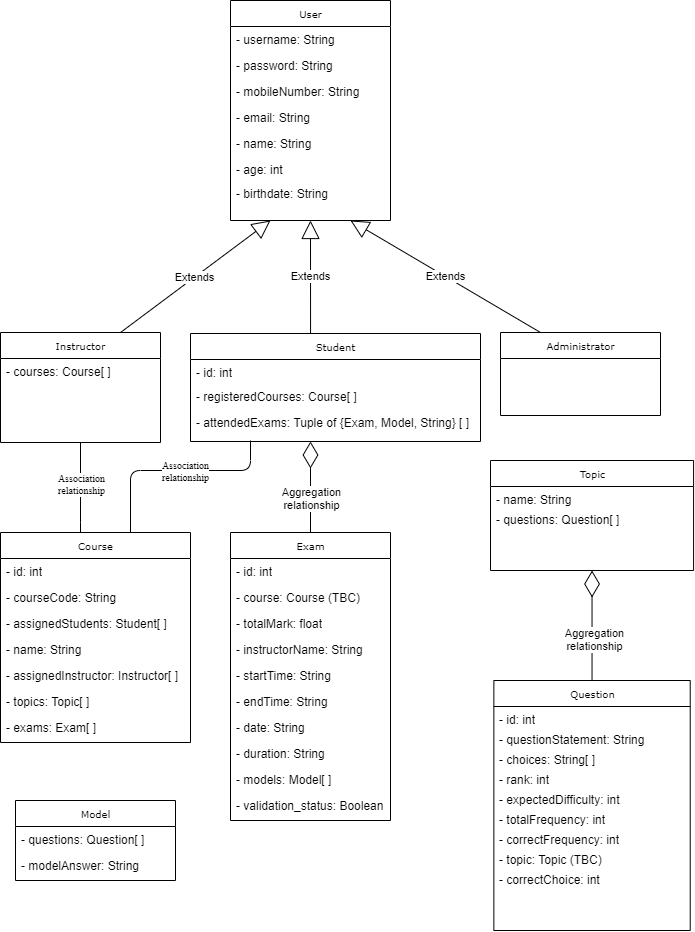

The diagram above was exported from draw.io. Its source (the exported page's mxGraphModel, read from the mxfile embedded in the PNG):
<mxGraphModel dx="1955" dy="2188" grid="1" gridSize="10" guides="1" tooltips="1" connect="1" arrows="1" fold="1" page="1" pageScale="1" pageWidth="850" pageHeight="1100" background="#ffffff" math="0" shadow="0">
  <root>
    <mxCell id="0" />
    <mxCell id="1" parent="0" />
    <mxCell id="17acba5748e5396b-2" value="Exam" style="swimlane;html=1;fontStyle=0;childLayout=stackLayout;horizontal=1;startSize=26;fillColor=none;horizontalStack=0;resizeParent=1;resizeLast=0;collapsible=1;marginBottom=0;swimlaneFillColor=#ffffff;rounded=0;shadow=0;comic=0;labelBackgroundColor=none;strokeWidth=1;fontFamily=Verdana;fontSize=10;align=center;" parent="1" vertex="1">
      <mxGeometry x="690" y="82" width="160" height="288" as="geometry">
        <mxRectangle x="690" y="82" width="60" height="26" as="alternateBounds" />
      </mxGeometry>
    </mxCell>
    <mxCell id="17acba5748e5396b-3" value="- id: int" style="text;html=1;strokeColor=none;fillColor=none;align=left;verticalAlign=top;spacingLeft=4;spacingRight=4;whiteSpace=wrap;overflow=hidden;rotatable=0;points=[[0,0.5],[1,0.5]];portConstraint=eastwest;" parent="17acba5748e5396b-2" vertex="1">
      <mxGeometry y="26" width="160" height="26" as="geometry" />
    </mxCell>
    <mxCell id="17acba5748e5396b-4" value="- course: Course (TBC)" style="text;html=1;strokeColor=none;fillColor=none;align=left;verticalAlign=top;spacingLeft=4;spacingRight=4;whiteSpace=wrap;overflow=hidden;rotatable=0;points=[[0,0.5],[1,0.5]];portConstraint=eastwest;" parent="17acba5748e5396b-2" vertex="1">
      <mxGeometry y="52" width="160" height="26" as="geometry" />
    </mxCell>
    <mxCell id="17acba5748e5396b-6" value="- totalMark: float" style="text;html=1;strokeColor=none;fillColor=none;align=left;verticalAlign=top;spacingLeft=4;spacingRight=4;whiteSpace=wrap;overflow=hidden;rotatable=0;points=[[0,0.5],[1,0.5]];portConstraint=eastwest;" parent="17acba5748e5396b-2" vertex="1">
      <mxGeometry y="78" width="160" height="26" as="geometry" />
    </mxCell>
    <mxCell id="17acba5748e5396b-9" value="- instructorName: String" style="text;html=1;strokeColor=none;fillColor=none;align=left;verticalAlign=top;spacingLeft=4;spacingRight=4;whiteSpace=wrap;overflow=hidden;rotatable=0;points=[[0,0.5],[1,0.5]];portConstraint=eastwest;" parent="17acba5748e5396b-2" vertex="1">
      <mxGeometry y="104" width="160" height="26" as="geometry" />
    </mxCell>
    <mxCell id="17acba5748e5396b-8" value="- startTime: String" style="text;html=1;strokeColor=none;fillColor=none;align=left;verticalAlign=top;spacingLeft=4;spacingRight=4;whiteSpace=wrap;overflow=hidden;rotatable=0;points=[[0,0.5],[1,0.5]];portConstraint=eastwest;" parent="17acba5748e5396b-2" vertex="1">
      <mxGeometry y="130" width="160" height="26" as="geometry" />
    </mxCell>
    <mxCell id="CJgZ-Rj0HuNLXwye84H4-7" value="- endTime: String" style="text;html=1;strokeColor=none;fillColor=none;align=left;verticalAlign=top;spacingLeft=4;spacingRight=4;whiteSpace=wrap;overflow=hidden;rotatable=0;points=[[0,0.5],[1,0.5]];portConstraint=eastwest;" vertex="1" parent="17acba5748e5396b-2">
      <mxGeometry y="156" width="160" height="26" as="geometry" />
    </mxCell>
    <mxCell id="oyhcnlYPrqDu7WeIcQeO-30" value="- date: String" style="text;html=1;strokeColor=none;fillColor=none;align=left;verticalAlign=top;spacingLeft=4;spacingRight=4;whiteSpace=wrap;overflow=hidden;rotatable=0;points=[[0,0.5],[1,0.5]];portConstraint=eastwest;" parent="17acba5748e5396b-2" vertex="1">
      <mxGeometry y="182" width="160" height="26" as="geometry" />
    </mxCell>
    <mxCell id="oampi2eBJbe0pvh5_UFO-23" value="- duration: String" style="text;html=1;strokeColor=none;fillColor=none;align=left;verticalAlign=top;spacingLeft=4;spacingRight=4;whiteSpace=wrap;overflow=hidden;rotatable=0;points=[[0,0.5],[1,0.5]];portConstraint=eastwest;" parent="17acba5748e5396b-2" vertex="1">
      <mxGeometry y="208" width="160" height="26" as="geometry" />
    </mxCell>
    <mxCell id="CJgZ-Rj0HuNLXwye84H4-1" value="- models: Model[ ]" style="text;html=1;strokeColor=none;fillColor=none;align=left;verticalAlign=top;spacingLeft=4;spacingRight=4;whiteSpace=wrap;overflow=hidden;rotatable=0;points=[[0,0.5],[1,0.5]];portConstraint=eastwest;" vertex="1" parent="17acba5748e5396b-2">
      <mxGeometry y="234" width="160" height="26" as="geometry" />
    </mxCell>
    <mxCell id="CJgZ-Rj0HuNLXwye84H4-6" value="- validation_status: Boolean" style="text;html=1;strokeColor=none;fillColor=none;align=left;verticalAlign=top;spacingLeft=4;spacingRight=4;whiteSpace=wrap;overflow=hidden;rotatable=0;points=[[0,0.5],[1,0.5]];portConstraint=eastwest;" vertex="1" parent="17acba5748e5396b-2">
      <mxGeometry y="260" width="160" height="26" as="geometry" />
    </mxCell>
    <mxCell id="17acba5748e5396b-20" value="User" style="swimlane;html=1;fontStyle=0;childLayout=stackLayout;horizontal=1;startSize=26;fillColor=none;horizontalStack=0;resizeParent=1;resizeLast=0;collapsible=1;marginBottom=0;swimlaneFillColor=#ffffff;rounded=0;shadow=0;comic=0;labelBackgroundColor=none;strokeWidth=1;fontFamily=Verdana;fontSize=10;align=center;" parent="1" vertex="1">
      <mxGeometry x="690" y="-450" width="160" height="220" as="geometry" />
    </mxCell>
    <mxCell id="17acba5748e5396b-21" value="- username: String" style="text;html=1;strokeColor=none;fillColor=none;align=left;verticalAlign=top;spacingLeft=4;spacingRight=4;whiteSpace=wrap;overflow=hidden;rotatable=0;points=[[0,0.5],[1,0.5]];portConstraint=eastwest;" parent="17acba5748e5396b-20" vertex="1">
      <mxGeometry y="26" width="160" height="26" as="geometry" />
    </mxCell>
    <mxCell id="17acba5748e5396b-24" value="- password: String" style="text;html=1;strokeColor=none;fillColor=none;align=left;verticalAlign=top;spacingLeft=4;spacingRight=4;whiteSpace=wrap;overflow=hidden;rotatable=0;points=[[0,0.5],[1,0.5]];portConstraint=eastwest;" parent="17acba5748e5396b-20" vertex="1">
      <mxGeometry y="52" width="160" height="26" as="geometry" />
    </mxCell>
    <mxCell id="17acba5748e5396b-26" value="- mobileNumber: String" style="text;html=1;strokeColor=none;fillColor=none;align=left;verticalAlign=top;spacingLeft=4;spacingRight=4;whiteSpace=wrap;overflow=hidden;rotatable=0;points=[[0,0.5],[1,0.5]];portConstraint=eastwest;" parent="17acba5748e5396b-20" vertex="1">
      <mxGeometry y="78" width="160" height="26" as="geometry" />
    </mxCell>
    <mxCell id="oampi2eBJbe0pvh5_UFO-2" value="- email: String" style="text;html=1;strokeColor=none;fillColor=none;align=left;verticalAlign=top;spacingLeft=4;spacingRight=4;whiteSpace=wrap;overflow=hidden;rotatable=0;points=[[0,0.5],[1,0.5]];portConstraint=eastwest;" parent="17acba5748e5396b-20" vertex="1">
      <mxGeometry y="104" width="160" height="26" as="geometry" />
    </mxCell>
    <mxCell id="oampi2eBJbe0pvh5_UFO-3" value="- name: String" style="text;html=1;strokeColor=none;fillColor=none;align=left;verticalAlign=top;spacingLeft=4;spacingRight=4;whiteSpace=wrap;overflow=hidden;rotatable=0;points=[[0,0.5],[1,0.5]];portConstraint=eastwest;" parent="17acba5748e5396b-20" vertex="1">
      <mxGeometry y="130" width="160" height="26" as="geometry" />
    </mxCell>
    <mxCell id="oampi2eBJbe0pvh5_UFO-24" value="- age: int" style="text;html=1;strokeColor=none;fillColor=none;align=left;verticalAlign=top;spacingLeft=4;spacingRight=4;whiteSpace=wrap;overflow=hidden;rotatable=0;points=[[0,0.5],[1,0.5]];portConstraint=eastwest;" parent="17acba5748e5396b-20" vertex="1">
      <mxGeometry y="156" width="160" height="24" as="geometry" />
    </mxCell>
    <mxCell id="oampi2eBJbe0pvh5_UFO-25" value="- birthdate: String" style="text;html=1;strokeColor=none;fillColor=none;align=left;verticalAlign=top;spacingLeft=4;spacingRight=4;whiteSpace=wrap;overflow=hidden;rotatable=0;points=[[0,0.5],[1,0.5]];portConstraint=eastwest;" parent="17acba5748e5396b-20" vertex="1">
      <mxGeometry y="180" width="160" height="26" as="geometry" />
    </mxCell>
    <mxCell id="17acba5748e5396b-30" value="Instructor" style="swimlane;html=1;fontStyle=0;childLayout=stackLayout;horizontal=1;startSize=26;fillColor=none;horizontalStack=0;resizeParent=1;resizeLast=0;collapsible=1;marginBottom=0;swimlaneFillColor=#ffffff;rounded=0;shadow=0;comic=0;labelBackgroundColor=none;strokeWidth=1;fontFamily=Verdana;fontSize=10;align=center;" parent="1" vertex="1">
      <mxGeometry x="460" y="-118" width="160" height="110" as="geometry" />
    </mxCell>
    <mxCell id="oampi2eBJbe0pvh5_UFO-17" value="- courses: Course[ ]" style="text;html=1;strokeColor=none;fillColor=none;align=left;verticalAlign=top;spacingLeft=4;spacingRight=4;whiteSpace=wrap;overflow=hidden;rotatable=0;points=[[0,0.5],[1,0.5]];portConstraint=eastwest;" parent="17acba5748e5396b-30" vertex="1">
      <mxGeometry y="26" width="160" height="26" as="geometry" />
    </mxCell>
    <mxCell id="17acba5748e5396b-44" value="Administrator" style="swimlane;html=1;fontStyle=0;childLayout=stackLayout;horizontal=1;startSize=26;fillColor=none;horizontalStack=0;resizeParent=1;resizeLast=0;collapsible=1;marginBottom=0;swimlaneFillColor=#ffffff;rounded=0;shadow=0;comic=0;labelBackgroundColor=none;strokeWidth=1;fontFamily=Verdana;fontSize=10;align=center;" parent="1" vertex="1">
      <mxGeometry x="960" y="-118" width="160" height="83" as="geometry" />
    </mxCell>
    <mxCell id="5d2195bd80daf111-1" value="Course" style="swimlane;html=1;fontStyle=0;childLayout=stackLayout;horizontal=1;startSize=26;fillColor=none;horizontalStack=0;resizeParent=1;resizeLast=0;collapsible=1;marginBottom=0;swimlaneFillColor=#ffffff;rounded=0;shadow=0;comic=0;labelBackgroundColor=none;strokeWidth=1;fontFamily=Verdana;fontSize=10;align=center;" parent="1" vertex="1">
      <mxGeometry x="460" y="82" width="190" height="210" as="geometry" />
    </mxCell>
    <mxCell id="5d2195bd80daf111-2" value="- id: int" style="text;html=1;strokeColor=none;fillColor=none;align=left;verticalAlign=top;spacingLeft=4;spacingRight=4;whiteSpace=wrap;overflow=hidden;rotatable=0;points=[[0,0.5],[1,0.5]];portConstraint=eastwest;" parent="5d2195bd80daf111-1" vertex="1">
      <mxGeometry y="26" width="190" height="26" as="geometry" />
    </mxCell>
    <mxCell id="5d2195bd80daf111-3" value="- courseCode: String" style="text;html=1;strokeColor=none;fillColor=none;align=left;verticalAlign=top;spacingLeft=4;spacingRight=4;whiteSpace=wrap;overflow=hidden;rotatable=0;points=[[0,0.5],[1,0.5]];portConstraint=eastwest;" parent="5d2195bd80daf111-1" vertex="1">
      <mxGeometry y="52" width="190" height="26" as="geometry" />
    </mxCell>
    <mxCell id="oyhcnlYPrqDu7WeIcQeO-9" value="- assignedStudents: Student[ ]" style="text;html=1;strokeColor=none;fillColor=none;align=left;verticalAlign=top;spacingLeft=4;spacingRight=4;whiteSpace=wrap;overflow=hidden;rotatable=0;points=[[0,0.5],[1,0.5]];portConstraint=eastwest;" parent="5d2195bd80daf111-1" vertex="1">
      <mxGeometry y="78" width="190" height="26" as="geometry" />
    </mxCell>
    <mxCell id="5d2195bd80daf111-4" value="- name: String" style="text;html=1;strokeColor=none;fillColor=none;align=left;verticalAlign=top;spacingLeft=4;spacingRight=4;whiteSpace=wrap;overflow=hidden;rotatable=0;points=[[0,0.5],[1,0.5]];portConstraint=eastwest;" parent="5d2195bd80daf111-1" vertex="1">
      <mxGeometry y="104" width="190" height="26" as="geometry" />
    </mxCell>
    <mxCell id="oampi2eBJbe0pvh5_UFO-16" value="- assignedInstructor: Instructor[ ]" style="text;html=1;strokeColor=none;fillColor=none;align=left;verticalAlign=top;spacingLeft=4;spacingRight=4;whiteSpace=wrap;overflow=hidden;rotatable=0;points=[[0,0.5],[1,0.5]];portConstraint=eastwest;" parent="5d2195bd80daf111-1" vertex="1">
      <mxGeometry y="130" width="190" height="26" as="geometry" />
    </mxCell>
    <mxCell id="oyhcnlYPrqDu7WeIcQeO-3" value="- topics: Topic[ ]" style="text;html=1;strokeColor=none;fillColor=none;align=left;verticalAlign=top;spacingLeft=4;spacingRight=4;whiteSpace=wrap;overflow=hidden;rotatable=0;points=[[0,0.5],[1,0.5]];portConstraint=eastwest;" parent="5d2195bd80daf111-1" vertex="1">
      <mxGeometry y="156" width="190" height="26" as="geometry" />
    </mxCell>
    <mxCell id="oyhcnlYPrqDu7WeIcQeO-4" value="- exams: Exam[ ]" style="text;html=1;strokeColor=none;fillColor=none;align=left;verticalAlign=top;spacingLeft=4;spacingRight=4;whiteSpace=wrap;overflow=hidden;rotatable=0;points=[[0,0.5],[1,0.5]];portConstraint=eastwest;" parent="5d2195bd80daf111-1" vertex="1">
      <mxGeometry y="182" width="190" height="28" as="geometry" />
    </mxCell>
    <mxCell id="5d2195bd80daf111-5" value="Student" style="swimlane;html=1;fontStyle=0;childLayout=stackLayout;horizontal=1;startSize=26;fillColor=none;horizontalStack=0;resizeParent=1;resizeLast=0;collapsible=1;marginBottom=0;swimlaneFillColor=#ffffff;rounded=0;shadow=0;comic=0;labelBackgroundColor=none;strokeWidth=1;fontFamily=Verdana;fontSize=10;align=center;" parent="1" vertex="1">
      <mxGeometry x="650" y="-117" width="290" height="108" as="geometry" />
    </mxCell>
    <mxCell id="5d2195bd80daf111-6" value="- id: int" style="text;html=1;strokeColor=none;fillColor=none;align=left;verticalAlign=top;spacingLeft=4;spacingRight=4;whiteSpace=wrap;overflow=hidden;rotatable=0;points=[[0,0.5],[1,0.5]];portConstraint=eastwest;" parent="5d2195bd80daf111-5" vertex="1">
      <mxGeometry y="26" width="290" height="24" as="geometry" />
    </mxCell>
    <mxCell id="oampi2eBJbe0pvh5_UFO-39" value="- registeredCourses: Course[ ]" style="text;html=1;strokeColor=none;fillColor=none;align=left;verticalAlign=top;spacingLeft=4;spacingRight=4;whiteSpace=wrap;overflow=hidden;rotatable=0;points=[[0,0.5],[1,0.5]];portConstraint=eastwest;" parent="5d2195bd80daf111-5" vertex="1">
      <mxGeometry y="50" width="290" height="26" as="geometry" />
    </mxCell>
    <mxCell id="oyhcnlYPrqDu7WeIcQeO-6" value="- attendedExams: Tuple of {Exam, Model, String} [ ]" style="text;html=1;strokeColor=none;fillColor=none;align=left;verticalAlign=top;spacingLeft=4;spacingRight=4;whiteSpace=wrap;overflow=hidden;rotatable=0;points=[[0,0.5],[1,0.5]];portConstraint=eastwest;" parent="5d2195bd80daf111-5" vertex="1">
      <mxGeometry y="76" width="290" height="26" as="geometry" />
    </mxCell>
    <mxCell id="oampi2eBJbe0pvh5_UFO-13" value="Extends" style="endArrow=block;endSize=16;endFill=0;html=1;entryX=0.25;entryY=1;entryDx=0;entryDy=0;exitX=0.75;exitY=0;exitDx=0;exitDy=0;" parent="1" source="17acba5748e5396b-30" target="17acba5748e5396b-20" edge="1">
      <mxGeometry width="160" relative="1" as="geometry">
        <mxPoint x="750" y="-128" as="sourcePoint" />
        <mxPoint x="910" y="-128" as="targetPoint" />
      </mxGeometry>
    </mxCell>
    <mxCell id="oampi2eBJbe0pvh5_UFO-14" value="Extends" style="endArrow=block;endSize=16;endFill=0;html=1;entryX=0.75;entryY=1;entryDx=0;entryDy=0;exitX=0.25;exitY=0;exitDx=0;exitDy=0;" parent="1" source="17acba5748e5396b-44" target="17acba5748e5396b-20" edge="1">
      <mxGeometry width="160" relative="1" as="geometry">
        <mxPoint x="750" y="-128" as="sourcePoint" />
        <mxPoint x="910" y="-128" as="targetPoint" />
        <Array as="points" />
      </mxGeometry>
    </mxCell>
    <mxCell id="oampi2eBJbe0pvh5_UFO-15" value="Extends" style="endArrow=block;endSize=16;endFill=0;html=1;entryX=0.5;entryY=1;entryDx=0;entryDy=0;exitX=0.414;exitY=0.002;exitDx=0;exitDy=0;exitPerimeter=0;" parent="1" source="5d2195bd80daf111-5" target="17acba5748e5396b-20" edge="1">
      <mxGeometry width="160" relative="1" as="geometry">
        <mxPoint x="770" y="-120" as="sourcePoint" />
        <mxPoint x="776" y="-180" as="targetPoint" />
      </mxGeometry>
    </mxCell>
    <mxCell id="oampi2eBJbe0pvh5_UFO-19" value="" style="endArrow=none;html=1;edgeStyle=orthogonalEdgeStyle;exitX=0.5;exitY=1;exitDx=0;exitDy=0;" parent="1" source="17acba5748e5396b-30" edge="1">
      <mxGeometry relative="1" as="geometry">
        <mxPoint x="550" y="52" as="sourcePoint" />
        <mxPoint x="540" y="82" as="targetPoint" />
        <Array as="points">
          <mxPoint x="540" y="82" />
        </Array>
      </mxGeometry>
    </mxCell>
    <mxCell id="oampi2eBJbe0pvh5_UFO-22" value="&lt;p style=&quot;margin-top: 0pt ; margin-bottom: 0pt ; margin-left: 0in ; text-align: left ; direction: ltr ; unicode-bidi: embed ; word-break: normal ; font-size: 10px&quot;&gt;&lt;span style=&quot;font-family: &amp;#34;century schoolbook&amp;#34;&quot;&gt;&lt;font style=&quot;font-size: 10px&quot;&gt;Association&lt;br&gt;&lt;/font&gt;&lt;/span&gt;&lt;span style=&quot;font-family: &amp;#34;century schoolbook&amp;#34;&quot;&gt;relationship&lt;/span&gt;&lt;/p&gt;" style="edgeLabel;html=1;align=center;verticalAlign=middle;resizable=0;points=[];" parent="oampi2eBJbe0pvh5_UFO-19" vertex="1" connectable="0">
      <mxGeometry x="0.2573" relative="1" as="geometry">
        <mxPoint y="-16.57" as="offset" />
      </mxGeometry>
    </mxCell>
    <mxCell id="oampi2eBJbe0pvh5_UFO-29" value="" style="endArrow=diamondThin;endFill=0;endSize=24;html=1;exitX=0.5;exitY=0;exitDx=0;exitDy=0;" parent="1" source="17acba5748e5396b-2" edge="1">
      <mxGeometry width="160" relative="1" as="geometry">
        <mxPoint x="640" y="52" as="sourcePoint" />
        <mxPoint x="770" y="-9" as="targetPoint" />
      </mxGeometry>
    </mxCell>
    <mxCell id="oampi2eBJbe0pvh5_UFO-30" value="Aggregation&lt;br&gt;relationship" style="edgeLabel;html=1;align=center;verticalAlign=middle;resizable=0;points=[];" parent="oampi2eBJbe0pvh5_UFO-29" vertex="1" connectable="0">
      <mxGeometry x="-0.2074" relative="1" as="geometry">
        <mxPoint as="offset" />
      </mxGeometry>
    </mxCell>
    <mxCell id="oampi2eBJbe0pvh5_UFO-31" value="Question" style="swimlane;html=1;fontStyle=0;childLayout=stackLayout;horizontal=1;startSize=26;fillColor=none;horizontalStack=0;resizeParent=1;resizeLast=0;collapsible=1;marginBottom=0;swimlaneFillColor=#ffffff;rounded=0;shadow=0;comic=0;labelBackgroundColor=none;strokeWidth=1;fontFamily=Verdana;fontSize=10;align=center;" parent="1" vertex="1">
      <mxGeometry x="953.36" y="230" width="196.36" height="250" as="geometry" />
    </mxCell>
    <mxCell id="CJgZ-Rj0HuNLXwye84H4-11" value="- id: int" style="text;html=1;strokeColor=none;fillColor=none;align=left;verticalAlign=top;spacingLeft=4;spacingRight=4;whiteSpace=wrap;overflow=hidden;rotatable=0;points=[[0,0.5],[1,0.5]];portConstraint=eastwest;" vertex="1" parent="oampi2eBJbe0pvh5_UFO-31">
      <mxGeometry y="26" width="196.36" height="20" as="geometry" />
    </mxCell>
    <mxCell id="CJgZ-Rj0HuNLXwye84H4-8" value="- questionStatement: String" style="text;html=1;strokeColor=none;fillColor=none;align=left;verticalAlign=top;spacingLeft=4;spacingRight=4;whiteSpace=wrap;overflow=hidden;rotatable=0;points=[[0,0.5],[1,0.5]];portConstraint=eastwest;" vertex="1" parent="oampi2eBJbe0pvh5_UFO-31">
      <mxGeometry y="46" width="196.36" height="20" as="geometry" />
    </mxCell>
    <mxCell id="oyhcnlYPrqDu7WeIcQeO-15" value="- choices: String[ ]" style="text;html=1;strokeColor=none;fillColor=none;align=left;verticalAlign=top;spacingLeft=4;spacingRight=4;whiteSpace=wrap;overflow=hidden;rotatable=0;points=[[0,0.5],[1,0.5]];portConstraint=eastwest;" parent="oampi2eBJbe0pvh5_UFO-31" vertex="1">
      <mxGeometry y="66" width="196.36" height="20" as="geometry" />
    </mxCell>
    <mxCell id="oampi2eBJbe0pvh5_UFO-35" value="- rank: int" style="text;html=1;strokeColor=none;fillColor=none;align=left;verticalAlign=top;spacingLeft=4;spacingRight=4;whiteSpace=wrap;overflow=hidden;rotatable=0;points=[[0,0.5],[1,0.5]];portConstraint=eastwest;" parent="oampi2eBJbe0pvh5_UFO-31" vertex="1">
      <mxGeometry y="86" width="196.36" height="20" as="geometry" />
    </mxCell>
    <mxCell id="oampi2eBJbe0pvh5_UFO-34" value="- expectedDifficulty: int" style="text;html=1;strokeColor=none;fillColor=none;align=left;verticalAlign=top;spacingLeft=4;spacingRight=4;whiteSpace=wrap;overflow=hidden;rotatable=0;points=[[0,0.5],[1,0.5]];portConstraint=eastwest;" parent="oampi2eBJbe0pvh5_UFO-31" vertex="1">
      <mxGeometry y="106" width="196.36" height="20" as="geometry" />
    </mxCell>
    <mxCell id="oyhcnlYPrqDu7WeIcQeO-16" value="- totalFrequency: int" style="text;html=1;strokeColor=none;fillColor=none;align=left;verticalAlign=top;spacingLeft=4;spacingRight=4;whiteSpace=wrap;overflow=hidden;rotatable=0;points=[[0,0.5],[1,0.5]];portConstraint=eastwest;" parent="oampi2eBJbe0pvh5_UFO-31" vertex="1">
      <mxGeometry y="126" width="196.36" height="20" as="geometry" />
    </mxCell>
    <mxCell id="oyhcnlYPrqDu7WeIcQeO-17" value="- correctFrequency: int" style="text;html=1;strokeColor=none;fillColor=none;align=left;verticalAlign=top;spacingLeft=4;spacingRight=4;whiteSpace=wrap;overflow=hidden;rotatable=0;points=[[0,0.5],[1,0.5]];portConstraint=eastwest;" parent="oampi2eBJbe0pvh5_UFO-31" vertex="1">
      <mxGeometry y="146" width="196.36" height="20" as="geometry" />
    </mxCell>
    <mxCell id="oyhcnlYPrqDu7WeIcQeO-19" value="- topic: Topic (TBC)&lt;br&gt;" style="text;html=1;strokeColor=none;fillColor=none;align=left;verticalAlign=top;spacingLeft=4;spacingRight=4;whiteSpace=wrap;overflow=hidden;rotatable=0;points=[[0,0.5],[1,0.5]];portConstraint=eastwest;" parent="oampi2eBJbe0pvh5_UFO-31" vertex="1">
      <mxGeometry y="166" width="196.36" height="20" as="geometry" />
    </mxCell>
    <mxCell id="CJgZ-Rj0HuNLXwye84H4-10" value="- correctChoice: int" style="text;html=1;strokeColor=none;fillColor=none;align=left;verticalAlign=top;spacingLeft=4;spacingRight=4;whiteSpace=wrap;overflow=hidden;rotatable=0;points=[[0,0.5],[1,0.5]];portConstraint=eastwest;" vertex="1" parent="oampi2eBJbe0pvh5_UFO-31">
      <mxGeometry y="186" width="196.36" height="20" as="geometry" />
    </mxCell>
    <mxCell id="oampi2eBJbe0pvh5_UFO-36" value="" style="endArrow=diamondThin;endFill=0;endSize=24;html=1;exitX=0.5;exitY=0;exitDx=0;exitDy=0;entryX=0.5;entryY=1;entryDx=0;entryDy=0;" parent="1" source="oampi2eBJbe0pvh5_UFO-31" target="oyhcnlYPrqDu7WeIcQeO-10" edge="1">
      <mxGeometry width="160" relative="1" as="geometry">
        <mxPoint x="887.11" y="243" as="sourcePoint" />
        <mxPoint x="790.11" y="243" as="targetPoint" />
        <Array as="points" />
      </mxGeometry>
    </mxCell>
    <mxCell id="oampi2eBJbe0pvh5_UFO-38" value="&lt;span style=&quot;color: rgb(0 , 0 , 0) ; font-family: &amp;#34;helvetica&amp;#34; ; font-size: 11px ; font-style: normal ; font-weight: 400 ; letter-spacing: normal ; text-align: center ; text-indent: 0px ; text-transform: none ; word-spacing: 0px ; background-color: rgb(255 , 255 , 255) ; display: inline ; float: none&quot;&gt;Aggregation&lt;/span&gt;&lt;br style=&quot;color: rgb(0 , 0 , 0) ; font-family: &amp;#34;helvetica&amp;#34; ; font-size: 11px ; font-style: normal ; font-weight: 400 ; letter-spacing: normal ; text-align: center ; text-indent: 0px ; text-transform: none ; word-spacing: 0px&quot;&gt;relationship" style="edgeLabel;html=1;align=center;verticalAlign=middle;resizable=0;points=[];" parent="oampi2eBJbe0pvh5_UFO-36" vertex="1" connectable="0">
      <mxGeometry x="-0.2285" y="-1" relative="1" as="geometry">
        <mxPoint as="offset" />
      </mxGeometry>
    </mxCell>
    <mxCell id="oyhcnlYPrqDu7WeIcQeO-7" value="" style="endArrow=none;html=1;edgeStyle=orthogonalEdgeStyle;entryX=0.75;entryY=0;entryDx=0;entryDy=0;" parent="1" edge="1">
      <mxGeometry relative="1" as="geometry">
        <mxPoint x="710" y="-10" as="sourcePoint" />
        <mxPoint x="590" y="82" as="targetPoint" />
        <Array as="points">
          <mxPoint x="710" y="20" />
          <mxPoint x="590" y="20" />
        </Array>
      </mxGeometry>
    </mxCell>
    <mxCell id="oyhcnlYPrqDu7WeIcQeO-8" value="&lt;p style=&quot;margin-top: 0pt ; margin-bottom: 0pt ; margin-left: 0in ; text-align: left ; direction: ltr ; unicode-bidi: embed ; word-break: normal ; font-size: 10px&quot;&gt;&lt;span style=&quot;font-family: &amp;#34;century schoolbook&amp;#34;&quot;&gt;&lt;font style=&quot;font-size: 10px&quot;&gt;Association&lt;br&gt;&lt;/font&gt;&lt;/span&gt;&lt;span style=&quot;font-family: &amp;#34;century schoolbook&amp;#34;&quot;&gt;relationship&lt;/span&gt;&lt;/p&gt;" style="edgeLabel;html=1;align=center;verticalAlign=middle;resizable=0;points=[];" parent="oyhcnlYPrqDu7WeIcQeO-7" vertex="1" connectable="0">
      <mxGeometry x="0.2573" relative="1" as="geometry">
        <mxPoint x="36.31" as="offset" />
      </mxGeometry>
    </mxCell>
    <mxCell id="oyhcnlYPrqDu7WeIcQeO-10" value="Topic" style="swimlane;html=1;fontStyle=0;childLayout=stackLayout;horizontal=1;startSize=26;fillColor=none;horizontalStack=0;resizeParent=1;resizeLast=0;collapsible=1;marginBottom=0;swimlaneFillColor=#ffffff;rounded=0;shadow=0;comic=0;labelBackgroundColor=none;strokeWidth=1;fontFamily=Verdana;fontSize=10;align=center;" parent="1" vertex="1">
      <mxGeometry x="950" y="10" width="203.08" height="110" as="geometry" />
    </mxCell>
    <mxCell id="oyhcnlYPrqDu7WeIcQeO-12" value="- name: String" style="text;html=1;strokeColor=none;fillColor=none;align=left;verticalAlign=top;spacingLeft=4;spacingRight=4;whiteSpace=wrap;overflow=hidden;rotatable=0;points=[[0,0.5],[1,0.5]];portConstraint=eastwest;" parent="oyhcnlYPrqDu7WeIcQeO-10" vertex="1">
      <mxGeometry y="26" width="203.08" height="20" as="geometry" />
    </mxCell>
    <mxCell id="oyhcnlYPrqDu7WeIcQeO-14" value="- questions: Question[ ]" style="text;html=1;strokeColor=none;fillColor=none;align=left;verticalAlign=top;spacingLeft=4;spacingRight=4;whiteSpace=wrap;overflow=hidden;rotatable=0;points=[[0,0.5],[1,0.5]];portConstraint=eastwest;" parent="oyhcnlYPrqDu7WeIcQeO-10" vertex="1">
      <mxGeometry y="46" width="203.08" height="20" as="geometry" />
    </mxCell>
    <mxCell id="oyhcnlYPrqDu7WeIcQeO-20" value="Model" style="swimlane;html=1;fontStyle=0;childLayout=stackLayout;horizontal=1;startSize=26;fillColor=none;horizontalStack=0;resizeParent=1;resizeLast=0;collapsible=1;marginBottom=0;swimlaneFillColor=#ffffff;rounded=0;shadow=0;comic=0;labelBackgroundColor=none;strokeWidth=1;fontFamily=Verdana;fontSize=10;align=center;" parent="1" vertex="1">
      <mxGeometry x="475" y="350" width="160" height="80" as="geometry" />
    </mxCell>
    <mxCell id="oyhcnlYPrqDu7WeIcQeO-29" value="- questions: Question[ ]" style="text;html=1;strokeColor=none;fillColor=none;align=left;verticalAlign=top;spacingLeft=4;spacingRight=4;whiteSpace=wrap;overflow=hidden;rotatable=0;points=[[0,0.5],[1,0.5]];portConstraint=eastwest;" parent="oyhcnlYPrqDu7WeIcQeO-20" vertex="1">
      <mxGeometry y="26" width="160" height="26" as="geometry" />
    </mxCell>
    <mxCell id="CJgZ-Rj0HuNLXwye84H4-3" value="- modelAnswer: String" style="text;html=1;strokeColor=none;fillColor=none;align=left;verticalAlign=top;spacingLeft=4;spacingRight=4;whiteSpace=wrap;overflow=hidden;rotatable=0;points=[[0,0.5],[1,0.5]];portConstraint=eastwest;" vertex="1" parent="oyhcnlYPrqDu7WeIcQeO-20">
      <mxGeometry y="52" width="160" height="26" as="geometry" />
    </mxCell>
  </root>
</mxGraphModel>